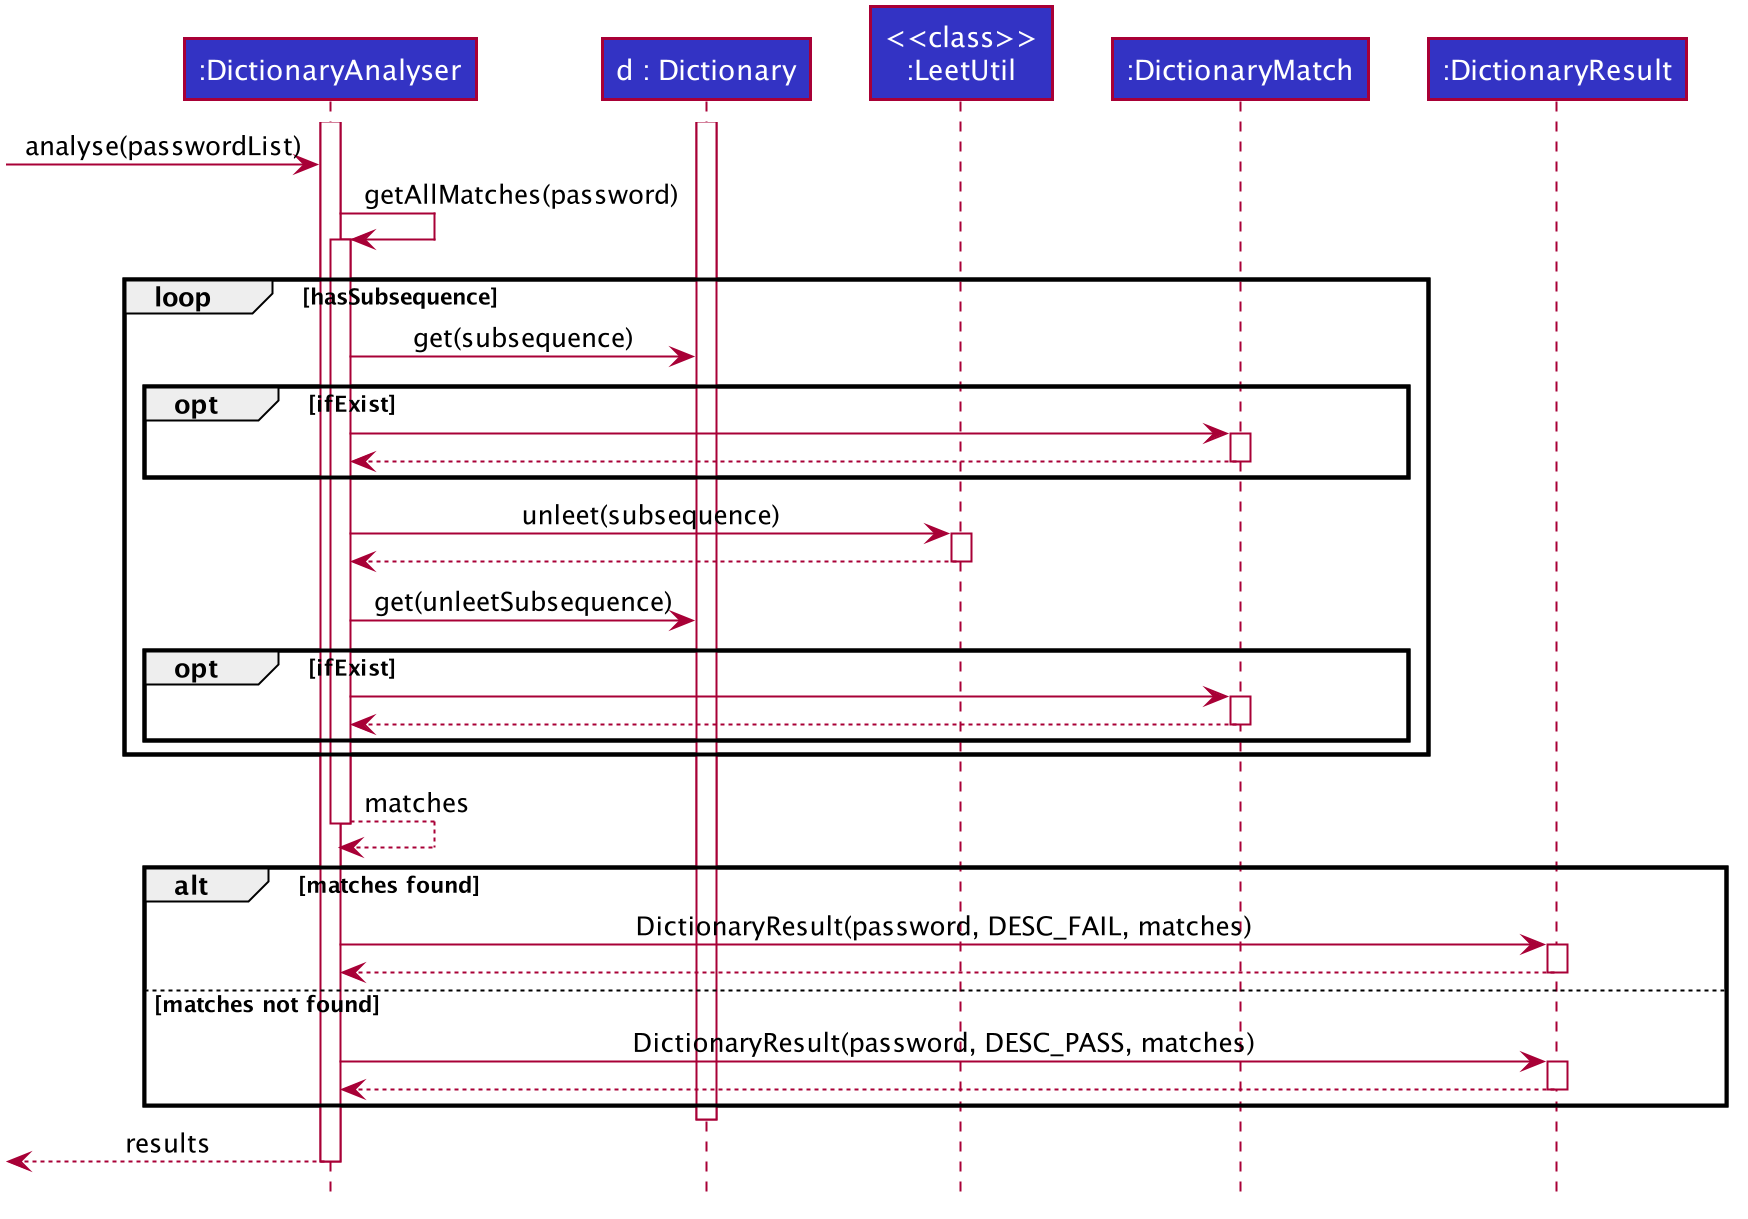

The diagram above was rendered by PlantUML. Its source (embedded in the PNG):
@startuml









skinparam BackgroundColor #FFFFFFF

skinparam Shadowing false

skinparam Class {
    FontColor #FFFFFF
    BorderThickness 1
    BorderColor #FFFFFF
    StereotypeFontColor #FFFFFF
    FontName Arial
}

skinparam Actor {
    BorderColor #000000
    Color #000000
    FontName Arial
}

skinparam Sequence {
    MessageAlign center
    BoxFontSize 15
    BoxPadding 0
    BoxFontColor #FFFFFF
    FontName Arial
}

skinparam Participant {
    FontColor #FFFFFFF
    Padding 20
}

skinparam MinClassWidth 50
skinparam ParticipantPadding 10
skinparam Shadowing false
skinparam DefaultTextAlignment center
skinparam packageStyle Rectangle

hide footbox
hide members
hide circle
participant ":DictionaryAnalyser" as DictionaryAnalyser #3333C4
participant "d : Dictionary" as Dictionary #3333C4
participant "<<class>>\n:LeetUtil" as LeetUtil #3333C4
participant ":DictionaryMatch" as DictionaryMatch #3333C4
participant ":DictionaryResult" as DictionaryResult #3333C4


activate DictionaryAnalyser
activate Dictionary

[-> DictionaryAnalyser : analyse(passwordList)

DictionaryAnalyser -> DictionaryAnalyser : getAllMatches(password)
activate DictionaryAnalyser
loop hasSubsequence
    DictionaryAnalyser -> Dictionary : get(subsequence)
    opt ifExist
        DictionaryAnalyser -> DictionaryMatch
        activate DictionaryMatch
        DictionaryMatch --> DictionaryAnalyser
        deactivate DictionaryMatch
    end
    DictionaryAnalyser -> LeetUtil : unleet(subsequence)
    activate LeetUtil
    LeetUtil --> DictionaryAnalyser
    deactivate LeetUtil
    DictionaryAnalyser -> Dictionary : get(unleetSubsequence)
    opt ifExist
        DictionaryAnalyser -> DictionaryMatch
        activate DictionaryMatch
        DictionaryMatch --> DictionaryAnalyser
        deactivate DictionaryMatch
    end
end
DictionaryAnalyser --> DictionaryAnalyser : matches
deactivate DictionaryAnalyser

alt matches found
    DictionaryAnalyser -> DictionaryResult : DictionaryResult(password, DESC_FAIL, matches)
    activate DictionaryResult
    DictionaryResult --> DictionaryAnalyser
    deactivate DictionaryResult
else matches not found
    DictionaryAnalyser -> DictionaryResult : DictionaryResult(password, DESC_PASS, matches)
        activate DictionaryResult
        DictionaryResult --> DictionaryAnalyser
        deactivate DictionaryResult
end
deactivate Dictionary
[<-- DictionaryAnalyser : results
deactivate DictionaryAnalyser

@enduml